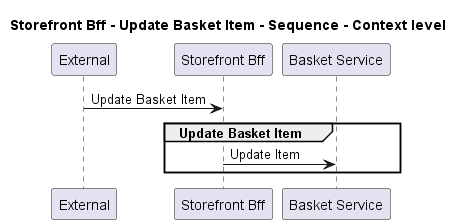

The diagram above was rendered by PlantUML. Its source (embedded in the PNG):
@startuml
!pragma layout smetana

title Storefront Bff - Update Basket Item - Sequence - Context level

participant "External" as C4InterFlow.SoftwareSystems.ExternalSystem
participant "Storefront Bff" as ECommercePlatform.SoftwareSystems.StorefrontBff
participant "Basket Service" as ECommercePlatform.SoftwareSystems.BasketService

C4InterFlow.SoftwareSystems.ExternalSystem -> ECommercePlatform.SoftwareSystems.StorefrontBff : Update Basket Item
group Update Basket Item
ECommercePlatform.SoftwareSystems.StorefrontBff -> ECommercePlatform.SoftwareSystems.BasketService : Update Item
end


@enduml